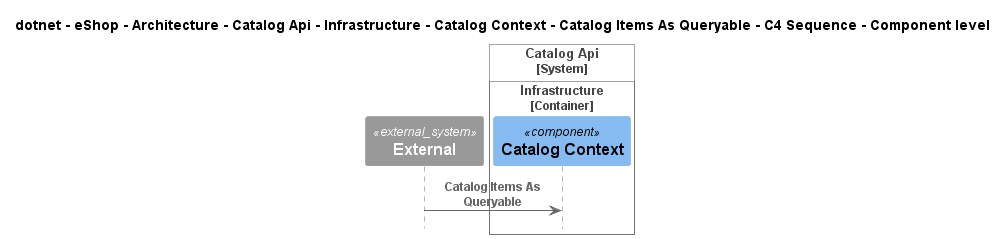

The diagram above was rendered by PlantUML. Its source (embedded in the PNG):
@startuml
!include ..\..\..\..\..\..\..\..\..\..\..\.c4s\C4_Sequence.puml

title dotnet - eShop - Architecture - Catalog Api - Infrastructure - Catalog Context - Catalog Items As Queryable - C4 Sequence - Component level

System_Ext(C4InterFlow.SoftwareSystems.ExternalSystem, "External", "")

System_Boundary(dotnet.eShop.Architecture.SoftwareSystems.CatalogApi, "Catalog Api")
    
Container_Boundary(dotnet.eShop.Architecture.SoftwareSystems.CatalogApi.Containers.Infrastructure, "Infrastructure")
    Component(dotnet.eShop.Architecture.SoftwareSystems.CatalogApi.Containers.Infrastructure.Components.CatalogContext, "Catalog Context", "", "")
Boundary_End()
Boundary_End()

Rel(C4InterFlow.SoftwareSystems.ExternalSystem, dotnet.eShop.Architecture.SoftwareSystems.CatalogApi.Containers.Infrastructure.Components.CatalogContext, "Catalog Items As Queryable")


@enduml